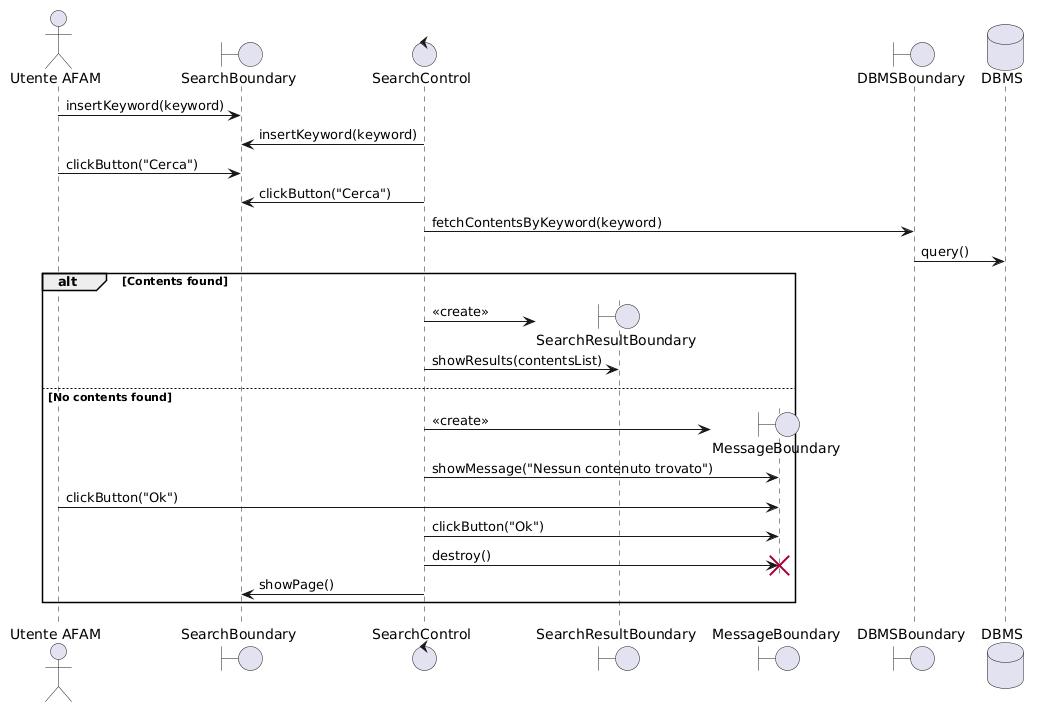

The diagram above was rendered by PlantUML. Its source (embedded in the PNG):
@startuml
<style>
sequenceDiagram {
  participant {
    padding 20
  }
  message {
    MaximumWidth 150
  }
}
</style>

actor "Utente AFAM" as Utente
boundary "SearchBoundary" as SearchB
control "SearchControl" as SearchC
boundary "SearchResultBoundary" as ResultB
boundary "MessageBoundary" as MsgB
boundary "DBMSBoundary" as DBMSB
database "DBMS" as DB

' 1. L’Utente AFAM inserisce una parola chiave.
Utente -> SearchB : insertKeyword(keyword)
SearchC -> SearchB : insertKeyword(keyword)

' 2. L’Utente AFAM clicca sul pulsante "Cerca".
Utente -> SearchB : clickButton("Cerca")
SearchC -> SearchB : clickButton("Cerca")

' 3. Il sistema invia la richiesta al DBMS.
SearchC -> DBMSB : fetchContentsByKeyword(keyword)
DBMSB -> DB : query()

' 4. Valutazione risultati
alt Contents found
    SearchC -> ResultB ** : <<create>>
    SearchC -> ResultB : showResults(contentsList)
    
else No contents found
    ' 5. Il sistema mostra il messaggio "Nessun contenuto trovato".
    SearchC -> MsgB ** : <<create>>
    SearchC -> MsgB : showMessage("Nessun contenuto trovato")
    
    ' 6. L’Utente AFAM preme il pulsante "Ok".
    Utente -> MsgB : clickButton("Ok")
    SearchC -> MsgB : clickButton("Ok")
    
    ' Distruzione esplicita del messaggio di errore comandata dal Control
    SearchC -> MsgB !! : destroy()
    
    SearchC -> SearchB : showPage()
end
@enduml